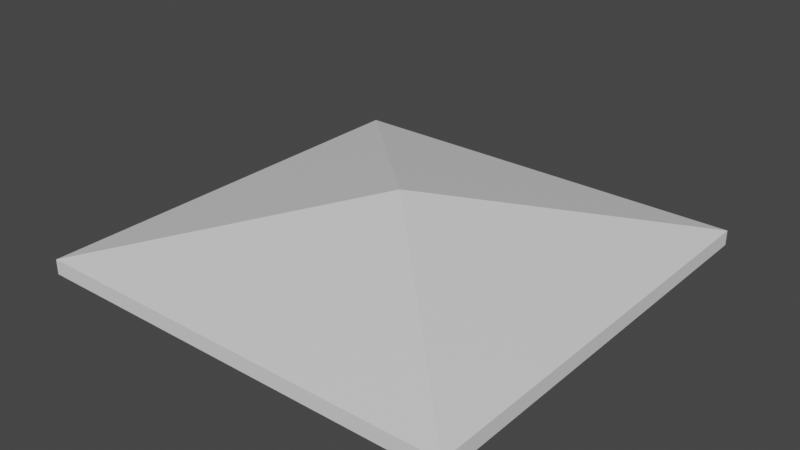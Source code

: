 # Source: Spike.blend  (saved by Blender 3.6.11; exported with 4.5.12 LTS)
import bpy
from mathutils import Matrix  # noqa: F401  (used for matrix-valued properties, if any)

bpy.ops.wm.read_factory_settings(use_empty=True)
scene = bpy.context.scene
scene.name = 'Scene'

# ---- collections
col_collection = bpy.data.collections.new('Collection'); scene.collection.children.link(col_collection)

# ---- materials (node trees are filled in below, after node groups)
mat_material = bpy.data.materials.new('Material')
mat_material.alpha_threshold = 0.0
mat_material.use_transparent_shadow = False
mat_material.roughness = 0.5
mat_material.line_color = (0.0, 0.0, 0.0, 1.0)

# ---- material node trees
mat_material.use_nodes = True; mat_material.node_tree.nodes.clear()
_N = mat_material.node_tree.nodes; _L = mat_material.node_tree.links
n0 = _N.new('ShaderNodeOutputMaterial'); n0.name = 'Material Output'; n0.location = (300, 300)
n1 = _N.new('ShaderNodeBsdfPrincipled'); n1.name = 'Principled BSDF'; n1.location = (10, 300)
n1.distribution = 'GGX'
n1.subsurface_method = 'RANDOM_WALK_SKIN'
n1.inputs[3].default_value = 1.45
n1.inputs[27].default_value = (0.0, 0.0, 0.0, 1.0)
n1.inputs[28].default_value = 1.0
_L.new(n1.outputs[0], n0.inputs[0])
n0.is_active_output = True

# ---- world
world_world = bpy.data.worlds.new('World'); scene.world = world_world
world_world.use_nodes = True; world_world.node_tree.nodes.clear()
_N = world_world.node_tree.nodes; _L = world_world.node_tree.links
n0 = _N.new('ShaderNodeOutputWorld'); n0.name = 'World Output'; n0.location = (300, 300)
n1 = _N.new('ShaderNodeBackground'); n1.name = 'Background'; n1.location = (10, 300)
n1.inputs[0].default_value = (0.05088, 0.05088, 0.05088, 1.0)
_L.new(n1.outputs[0], n0.inputs[0])
n0.is_active_output = True
world_world.color = (0.05088, 0.05088, 0.05088)
world_world.use_sun_shadow = False
world_world.sun_shadow_jitter_overblur = 0.0

# ---- meshes
me_cube = bpy.data.meshes.new('Cube')
me_cube.from_pydata([(1.0, 1.0, -0.06252), (1.0, -1.0, -0.06252), (-1.0, 1.0, -0.06252), (-1.0, -1.0, -0.06252), (0.006669, 0.006669, 0.2622), (1.0, 1.0, 0.006669), (0.006669, -0.006669, 0.2622), (1.0, -1.0, 0.006669), (-0.006669, 0.006669, 0.2622), (-1.0, 1.0, 0.006669), (-0.006669, -0.006669, 0.2622), (-1.0, -1.0, 0.006669)], [], [(1, 7, 11, 3), (3, 11, 9, 2), (2, 0, 1, 3), (4, 8, 10, 6), (0, 5, 7, 1), (6, 10, 11, 7), (4, 6, 7, 5), (10, 8, 9, 11), (8, 4, 5, 9), (2, 9, 5, 0)])
_uv = me_cube.uv_layers.new(name='UVMap')
_uv.uv.foreach_set('vector', [0.375, 0.75, 0.5008, 0.75, 0.5008, 1.0, 0.375, 1.0, 0.375, 0.0, 0.5008, 0.0, 0.5008, 0.25, 0.375, 0.25, 0.125, 0.5, 0.375, 0.5, 0.375, 0.75, 0.125, 0.75, 0.7492, 0.6242, 0.7508, 0.6242, 0.7508, 0.6258, 0.7492, 0.6258, 0.375, 0.5, 0.5008, 0.5, 0.5008, 0.75, 0.375, 0.75, 0.7492, 0.6258, 0.7508, 0.6258, 0.875, 0.75, 0.625, 0.75, 0.7492, 0.6242, 0.7492, 0.6258, 0.5008, 0.75, 0.5008, 0.5, 0.7508, 0.6258, 0.7508, 0.6242, 0.875, 0.5, 0.875, 0.75, 0.7508, 0.6242, 0.7492, 0.6242, 0.625, 0.5, 0.875, 0.5, 0.375, 0.25, 0.5008, 0.25, 0.5008, 0.5, 0.375, 0.5])
me_cube.materials.append(mat_material)
me_cube.use_mirror_vertex_groups = False
me_cube.update()

# ---- objects
ob_cube = bpy.data.objects.new('Cube', me_cube)

# ---- transforms, parenting, visibility, modifiers, constraints
ob_cube.location = (0.0, 0.0, 0.0)
ob_cube.scale = (3.057, 3.057, 3.057)
ob_cube.lock_rotations_4d = False
ob_cube.empty_display_type = 'ARROWS'
ob_cube.lineart.crease_threshold = 0.0

# ---- collection membership
col_collection.objects.link(ob_cube)

# ---- scene / render settings (as saved in the file)
scene.frame_start = 1; scene.frame_end = 250; scene.frame_set(1)
scene.render.engine = 'BLENDER_EEVEE_NEXT'
scene.cycles.sampling_pattern = 'TABULATED_SOBOL'
scene.view_settings.view_transform = 'Filmic'
bpy.context.view_layer.update()

# ---- added for rendering (the .blend has no active camera and no usable light): camera, sun
cam_auto = bpy.data.cameras.new('AutoCamera')
cam_auto.lens = 50.0
cam_auto.sensor_width = 36.0
cam_auto.clip_end = 1000.0
ob_auto_camera = bpy.data.objects.new('AutoCamera', cam_auto)
scene.collection.objects.link(ob_auto_camera)
ob_auto_camera.location = (8.05323, -9.66388, 6.74777)
ob_auto_camera.rotation_euler = (1.09748, -7.21219e-08, 0.694738)
scene.camera = ob_auto_camera
light_auto_sun = bpy.data.lights.new('AutoSun', 'SUN')
light_auto_sun.energy = 3.0
light_auto_sun.angle = 0.0523599
ob_auto_sun = bpy.data.objects.new('AutoSun', light_auto_sun)
scene.collection.objects.link(ob_auto_sun)
ob_auto_sun.rotation_euler = (0.872665, 0.174533, 0.523599)
bpy.context.view_layer.update()
